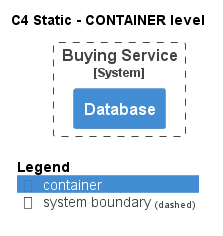

The diagram above was rendered by PlantUML. Its source (embedded in the PNG):
@startuml
!pragma layout smetana
!include ..\..\..\..\.c4s\C4_Container.puml

AddElementTag("state:new", $bgColor=green, $fontColor=#ffffff, $borderColor=green, $shadowing="False")
AddElementTag("state:changed", $bgColor=orange, $fontColor=#ffffff, $borderColor=orange, $shadowing="False")
AddElementTag("state:removed", $bgColor=red, $fontColor=#ffffff, $borderColor=red, $shadowing="False")

AddRelTag("state:new", $textColor=green, $lineColor=green)
AddRelTag("state:changed", $textColor=orange, $lineColor=orange)
AddRelTag("state:removed", $textColor=red, $lineColor=red)

SHOW_PERSON_PORTRAIT()
LAYOUT_TOP_DOWN()

skinparam linetype polyline

title C4 Static - CONTAINER level


System_Boundary(ECommercePlatform.SoftwareSystems.BuyingService, "Buying Service") {
    Container(ECommercePlatform.SoftwareSystems.BuyingService.Containers.Database, "Database", "", "")
}



SHOW_LEGEND()
@enduml